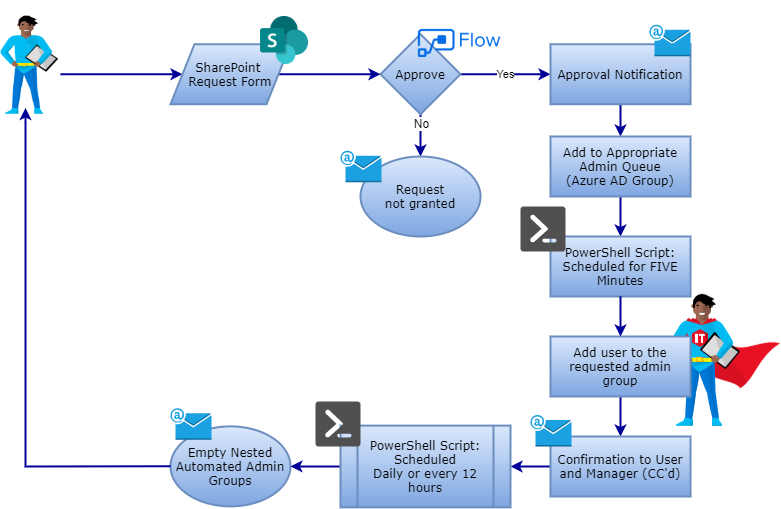

The diagram above was exported from draw.io. Its source (the exported page's mxGraphModel, read from the mxfile embedded in the PNG):
<mxGraphModel dx="1422" dy="762" grid="1" gridSize="10" guides="1" tooltips="1" connect="1" arrows="1" fold="1" page="1" pageScale="1" pageWidth="1100" pageHeight="850" math="0" shadow="0">
  <root>
    <mxCell id="0" />
    <mxCell id="1" parent="0" />
    <mxCell id="NbTAScCscRUoE5AJNWg4-8" value="" style="shape=image;verticalLabelPosition=bottom;labelBackgroundColor=#ffffff;verticalAlign=top;aspect=fixed;imageAspect=0;image=data:image/png,(base64 omitted: 9828 chars);" parent="1" vertex="1">
      <mxGeometry x="840" y="327.87" width="110" height="132" as="geometry" />
    </mxCell>
    <mxCell id="NbTAScCscRUoE5AJNWg4-7" value="" style="shape=image;verticalLabelPosition=bottom;labelBackgroundColor=#ffffff;verticalAlign=top;aspect=fixed;imageAspect=0;image=data:image/png,(base64 omitted: 8936 chars);" parent="1" vertex="1">
      <mxGeometry x="170" y="49.55" width="58" height="98.2" as="geometry" />
    </mxCell>
    <mxCell id="M8f0zr7IdfOnqIS3Zob2-24" style="edgeStyle=orthogonalEdgeStyle;rounded=0;orthogonalLoop=1;jettySize=auto;html=1;exitX=1;exitY=0.5;exitDx=0;exitDy=0;entryX=0;entryY=0.5;entryDx=0;entryDy=0;strokeColor=#000099;strokeWidth=2;exitPerimeter=0;" parent="1" target="M8f0zr7IdfOnqIS3Zob2-13" edge="1">
      <mxGeometry relative="1" as="geometry">
        <mxPoint x="230" y="107.625" as="sourcePoint" />
      </mxGeometry>
    </mxCell>
    <mxCell id="M8f0zr7IdfOnqIS3Zob2-8" style="edgeStyle=orthogonalEdgeStyle;rounded=0;orthogonalLoop=1;jettySize=auto;html=1;entryX=0.5;entryY=0;entryDx=0;entryDy=0;exitX=0.5;exitY=1;exitDx=0;exitDy=0;strokeColor=#000099;strokeWidth=2;" parent="1" source="M8f0zr7IdfOnqIS3Zob2-6" target="M8f0zr7IdfOnqIS3Zob2-7" edge="1">
      <mxGeometry relative="1" as="geometry" />
    </mxCell>
    <mxCell id="M8f0zr7IdfOnqIS3Zob2-27" value="No" style="text;html=1;resizable=0;points=[];align=center;verticalAlign=middle;labelBackgroundColor=#ffffff;" parent="M8f0zr7IdfOnqIS3Zob2-8" vertex="1" connectable="0">
      <mxGeometry x="-0.84" y="-1" relative="1" as="geometry">
        <mxPoint x="1" y="6" as="offset" />
      </mxGeometry>
    </mxCell>
    <mxCell id="M8f0zr7IdfOnqIS3Zob2-44" value="Yes" style="edgeStyle=orthogonalEdgeStyle;rounded=0;orthogonalLoop=1;jettySize=auto;html=1;exitX=1;exitY=0.5;exitDx=0;exitDy=0;strokeColor=#000099;strokeWidth=2;" parent="1" source="M8f0zr7IdfOnqIS3Zob2-6" target="M8f0zr7IdfOnqIS3Zob2-12" edge="1">
      <mxGeometry relative="1" as="geometry" />
    </mxCell>
    <mxCell id="M8f0zr7IdfOnqIS3Zob2-6" value="Approve" style="rhombus;whiteSpace=wrap;html=1;fillColor=#dae8fc;strokeColor=#6c8ebf;fontFamily=Verdana;fontSize=12;gradientColor=#7ea6e0;strokeWidth=2;fontStyle=0" parent="1" vertex="1">
      <mxGeometry x="550" y="67.75" width="80" height="80" as="geometry" />
    </mxCell>
    <mxCell id="M8f0zr7IdfOnqIS3Zob2-7" value="Request&lt;br style=&quot;font-size: 12px;&quot;&gt;not granted" style="ellipse;whiteSpace=wrap;html=1;fillColor=#dae8fc;strokeColor=#6c8ebf;fontFamily=Verdana;fontSize=12;gradientColor=#7ea6e0;strokeWidth=2;fontStyle=0" parent="1" vertex="1">
      <mxGeometry x="530" y="190" width="120" height="80" as="geometry" />
    </mxCell>
    <mxCell id="M8f0zr7IdfOnqIS3Zob2-16" style="edgeStyle=orthogonalEdgeStyle;rounded=0;orthogonalLoop=1;jettySize=auto;html=1;entryX=0.5;entryY=0;entryDx=0;entryDy=0;strokeColor=#000099;strokeWidth=2;" parent="1" source="M8f0zr7IdfOnqIS3Zob2-12" target="M8f0zr7IdfOnqIS3Zob2-15" edge="1">
      <mxGeometry relative="1" as="geometry" />
    </mxCell>
    <mxCell id="M8f0zr7IdfOnqIS3Zob2-12" value="Approval Notification" style="rounded=0;whiteSpace=wrap;html=1;fillColor=#dae8fc;strokeColor=#6c8ebf;fontFamily=Verdana;fontSize=12;gradientColor=#7ea6e0;strokeWidth=2;fontStyle=0" parent="1" vertex="1">
      <mxGeometry x="720" y="77.75" width="140" height="60" as="geometry" />
    </mxCell>
    <mxCell id="M8f0zr7IdfOnqIS3Zob2-23" style="edgeStyle=orthogonalEdgeStyle;rounded=0;orthogonalLoop=1;jettySize=auto;html=1;exitX=1;exitY=0.5;exitDx=0;exitDy=0;entryX=0;entryY=0.5;entryDx=0;entryDy=0;strokeColor=#000099;strokeWidth=2;" parent="1" source="M8f0zr7IdfOnqIS3Zob2-13" target="M8f0zr7IdfOnqIS3Zob2-6" edge="1">
      <mxGeometry relative="1" as="geometry" />
    </mxCell>
    <mxCell id="M8f0zr7IdfOnqIS3Zob2-13" value="&lt;div style=&quot;font-size: 12px;&quot;&gt;SharePoint &lt;br style=&quot;font-size: 12px;&quot;&gt;&lt;/div&gt;&lt;div style=&quot;font-size: 12px;&quot;&gt;Request Form&lt;/div&gt;" style="shape=parallelogram;perimeter=parallelogramPerimeter;whiteSpace=wrap;html=1;fillColor=#dae8fc;strokeColor=#6c8ebf;fontFamily=Verdana;fontSize=12;gradientColor=#7ea6e0;strokeWidth=2;fontStyle=0" parent="1" vertex="1">
      <mxGeometry x="340" y="77.75" width="120" height="60" as="geometry" />
    </mxCell>
    <mxCell id="M8f0zr7IdfOnqIS3Zob2-18" value="" style="edgeStyle=orthogonalEdgeStyle;rounded=0;orthogonalLoop=1;jettySize=auto;html=1;strokeColor=#000099;strokeWidth=2;" parent="1" source="M8f0zr7IdfOnqIS3Zob2-15" target="M8f0zr7IdfOnqIS3Zob2-17" edge="1">
      <mxGeometry relative="1" as="geometry" />
    </mxCell>
    <mxCell id="M8f0zr7IdfOnqIS3Zob2-15" value="Add to Appropriate Admin Queue&lt;br style=&quot;font-size: 12px;&quot;&gt;(Azure AD Group)" style="rounded=0;whiteSpace=wrap;html=1;fillColor=#dae8fc;strokeColor=#6c8ebf;fontFamily=Verdana;fontSize=12;gradientColor=#7ea6e0;strokeWidth=2;fontStyle=0" parent="1" vertex="1">
      <mxGeometry x="720" y="170" width="140" height="60" as="geometry" />
    </mxCell>
    <mxCell id="M8f0zr7IdfOnqIS3Zob2-17" value="PowerShell Script:&lt;br style=&quot;font-size: 12px;&quot;&gt;Scheduled for FIVE Minutes" style="rounded=0;whiteSpace=wrap;html=1;fillColor=#dae8fc;strokeColor=#6c8ebf;fontFamily=Verdana;fontSize=12;gradientColor=#7ea6e0;strokeWidth=2;fontStyle=0" parent="1" vertex="1">
      <mxGeometry x="720" y="270" width="140" height="60" as="geometry" />
    </mxCell>
    <mxCell id="M8f0zr7IdfOnqIS3Zob2-32" value="" style="edgeStyle=orthogonalEdgeStyle;rounded=0;orthogonalLoop=1;jettySize=auto;html=1;strokeColor=#000099;strokeWidth=2;" parent="1" source="M8f0zr7IdfOnqIS3Zob2-29" target="M8f0zr7IdfOnqIS3Zob2-31" edge="1">
      <mxGeometry relative="1" as="geometry" />
    </mxCell>
    <mxCell id="M8f0zr7IdfOnqIS3Zob2-29" value="Add user to the requested admin group" style="rounded=0;whiteSpace=wrap;html=1;fillColor=#dae8fc;strokeColor=#6c8ebf;fontFamily=Verdana;fontSize=12;gradientColor=#7ea6e0;strokeWidth=2;fontStyle=0" parent="1" vertex="1">
      <mxGeometry x="720" y="370" width="140" height="60" as="geometry" />
    </mxCell>
    <mxCell id="M8f0zr7IdfOnqIS3Zob2-37" style="edgeStyle=orthogonalEdgeStyle;rounded=0;orthogonalLoop=1;jettySize=auto;html=1;exitX=0;exitY=0.5;exitDx=0;exitDy=0;entryX=1;entryY=0.5;entryDx=0;entryDy=0;strokeColor=#000099;strokeWidth=2;" parent="1" source="M8f0zr7IdfOnqIS3Zob2-31" target="M8f0zr7IdfOnqIS3Zob2-36" edge="1">
      <mxGeometry relative="1" as="geometry" />
    </mxCell>
    <mxCell id="M8f0zr7IdfOnqIS3Zob2-31" value="Confirmation to User and Manager (CC'd)" style="rounded=0;whiteSpace=wrap;html=1;fillColor=#dae8fc;strokeColor=#6c8ebf;fontFamily=Verdana;fontSize=12;gradientColor=#7ea6e0;strokeWidth=2;fontStyle=0" parent="1" vertex="1">
      <mxGeometry x="720" y="470" width="140" height="60" as="geometry" />
    </mxCell>
    <mxCell id="M8f0zr7IdfOnqIS3Zob2-35" value="Empty Nested Automated Admin Groups" style="ellipse;whiteSpace=wrap;html=1;fillColor=#dae8fc;strokeColor=#6c8ebf;fontFamily=Verdana;fontSize=12;gradientColor=#7ea6e0;strokeWidth=2;fontStyle=0" parent="1" vertex="1">
      <mxGeometry x="340" y="459.87" width="120" height="80" as="geometry" />
    </mxCell>
    <mxCell id="M8f0zr7IdfOnqIS3Zob2-38" style="edgeStyle=orthogonalEdgeStyle;rounded=0;orthogonalLoop=1;jettySize=auto;html=1;exitX=0;exitY=0.5;exitDx=0;exitDy=0;entryX=1;entryY=0.5;entryDx=0;entryDy=0;strokeColor=#000099;strokeWidth=2;" parent="1" source="M8f0zr7IdfOnqIS3Zob2-36" target="M8f0zr7IdfOnqIS3Zob2-35" edge="1">
      <mxGeometry relative="1" as="geometry" />
    </mxCell>
    <mxCell id="M8f0zr7IdfOnqIS3Zob2-36" value="PowerShell Script: Scheduled&lt;br style=&quot;font-size: 12px;&quot;&gt;Daily or every 12 hours" style="shape=process;whiteSpace=wrap;html=1;backgroundOutline=1;align=center;fillColor=#dae8fc;strokeColor=#6c8ebf;fontFamily=Verdana;fontSize=12;gradientColor=#7ea6e0;strokeWidth=2;fontStyle=0" parent="1" vertex="1">
      <mxGeometry x="510" y="459.12" width="170" height="81.75" as="geometry" />
    </mxCell>
    <mxCell id="ciVxeXZUaXRV_9l-z_oj-3" value="" style="shape=image;html=1;verticalAlign=top;verticalLabelPosition=bottom;labelBackgroundColor=#ffffff;imageAspect=0;aspect=fixed;image=https://cdn0.iconfinder.com/data/icons/logos-microsoft-office-365/128/Microsoft_Office-09-128.png" parent="1" vertex="1">
      <mxGeometry x="430" y="50" width="48" height="48" as="geometry" />
    </mxCell>
    <mxCell id="ciVxeXZUaXRV_9l-z_oj-6" value="" style="shape=image;imageAspect=0;aspect=fixed;verticalLabelPosition=bottom;verticalAlign=top;image=data:image/png,(base64 omitted: 5580 chars);" parent="1" vertex="1">
      <mxGeometry x="550" y="34" width="160" height="80" as="geometry" />
    </mxCell>
    <mxCell id="ciVxeXZUaXRV_9l-z_oj-8" value="" style="edgeStyle=orthogonalEdgeStyle;rounded=0;orthogonalLoop=1;jettySize=auto;html=1;strokeColor=#000099;strokeWidth=2;exitX=0.5;exitY=1;exitDx=0;exitDy=0;" parent="1" source="M8f0zr7IdfOnqIS3Zob2-17" target="M8f0zr7IdfOnqIS3Zob2-29" edge="1">
      <mxGeometry relative="1" as="geometry">
        <mxPoint x="800" y="270" as="sourcePoint" />
        <mxPoint x="800" y="330" as="targetPoint" />
      </mxGeometry>
    </mxCell>
    <mxCell id="ciVxeXZUaXRV_9l-z_oj-12" style="edgeStyle=orthogonalEdgeStyle;rounded=0;orthogonalLoop=1;jettySize=auto;html=1;exitX=0;exitY=0.5;exitDx=0;exitDy=0;strokeColor=#000099;strokeWidth=2;entryX=0.5;entryY=1;entryDx=0;entryDy=0;entryPerimeter=0;" parent="1" source="M8f0zr7IdfOnqIS3Zob2-35" edge="1">
      <mxGeometry relative="1" as="geometry">
        <mxPoint x="530" y="519.9949999999999" as="sourcePoint" />
        <mxPoint x="195" y="141.5" as="targetPoint" />
      </mxGeometry>
    </mxCell>
    <mxCell id="ciVxeXZUaXRV_9l-z_oj-19" value="" style="pointerEvents=1;shadow=0;dashed=0;html=1;strokeColor=none;fillColor=#505050;labelPosition=center;verticalLabelPosition=bottom;verticalAlign=top;outlineConnect=0;align=center;shape=mxgraph.office.concepts.powershell;" parent="1" vertex="1">
      <mxGeometry x="690" y="240" width="45" height="45" as="geometry" />
    </mxCell>
    <mxCell id="ciVxeXZUaXRV_9l-z_oj-21" value="" style="pointerEvents=1;shadow=0;dashed=0;html=1;strokeColor=none;fillColor=#505050;labelPosition=center;verticalLabelPosition=bottom;verticalAlign=top;outlineConnect=0;align=center;shape=mxgraph.office.concepts.powershell;" parent="1" vertex="1">
      <mxGeometry x="485" y="435" width="45" height="45" as="geometry" />
    </mxCell>
    <mxCell id="ciVxeXZUaXRV_9l-z_oj-23" value="" style="outlineConnect=0;dashed=0;verticalLabelPosition=bottom;verticalAlign=top;align=center;html=1;shape=mxgraph.aws3.email;fillColor=#1ba1e2;strokeColor=#006EAF;fontColor=#ffffff;" parent="1" vertex="1">
      <mxGeometry x="340" y="441.75" width="41" height="31.5" as="geometry" />
    </mxCell>
    <mxCell id="ciVxeXZUaXRV_9l-z_oj-26" value="" style="outlineConnect=0;dashed=0;verticalLabelPosition=bottom;verticalAlign=top;align=center;html=1;shape=mxgraph.aws3.email;fillColor=#1ba1e2;strokeColor=#006EAF;fontColor=#ffffff;" parent="1" vertex="1">
      <mxGeometry x="510" y="184.25" width="41" height="31.5" as="geometry" />
    </mxCell>
    <mxCell id="ciVxeXZUaXRV_9l-z_oj-27" value="" style="outlineConnect=0;dashed=0;verticalLabelPosition=bottom;verticalAlign=top;align=center;html=1;shape=mxgraph.aws3.email;fillColor=#1ba1e2;strokeColor=#006EAF;fontColor=#ffffff;" parent="1" vertex="1">
      <mxGeometry x="819" y="58.25" width="41" height="31.5" as="geometry" />
    </mxCell>
    <mxCell id="ciVxeXZUaXRV_9l-z_oj-28" value="" style="outlineConnect=0;dashed=0;verticalLabelPosition=bottom;verticalAlign=top;align=center;html=1;shape=mxgraph.aws3.email;fillColor=#1ba1e2;strokeColor=#006EAF;fontColor=#ffffff;" parent="1" vertex="1">
      <mxGeometry x="700" y="448.5" width="41" height="31.5" as="geometry" />
    </mxCell>
  </root>
</mxGraphModel>